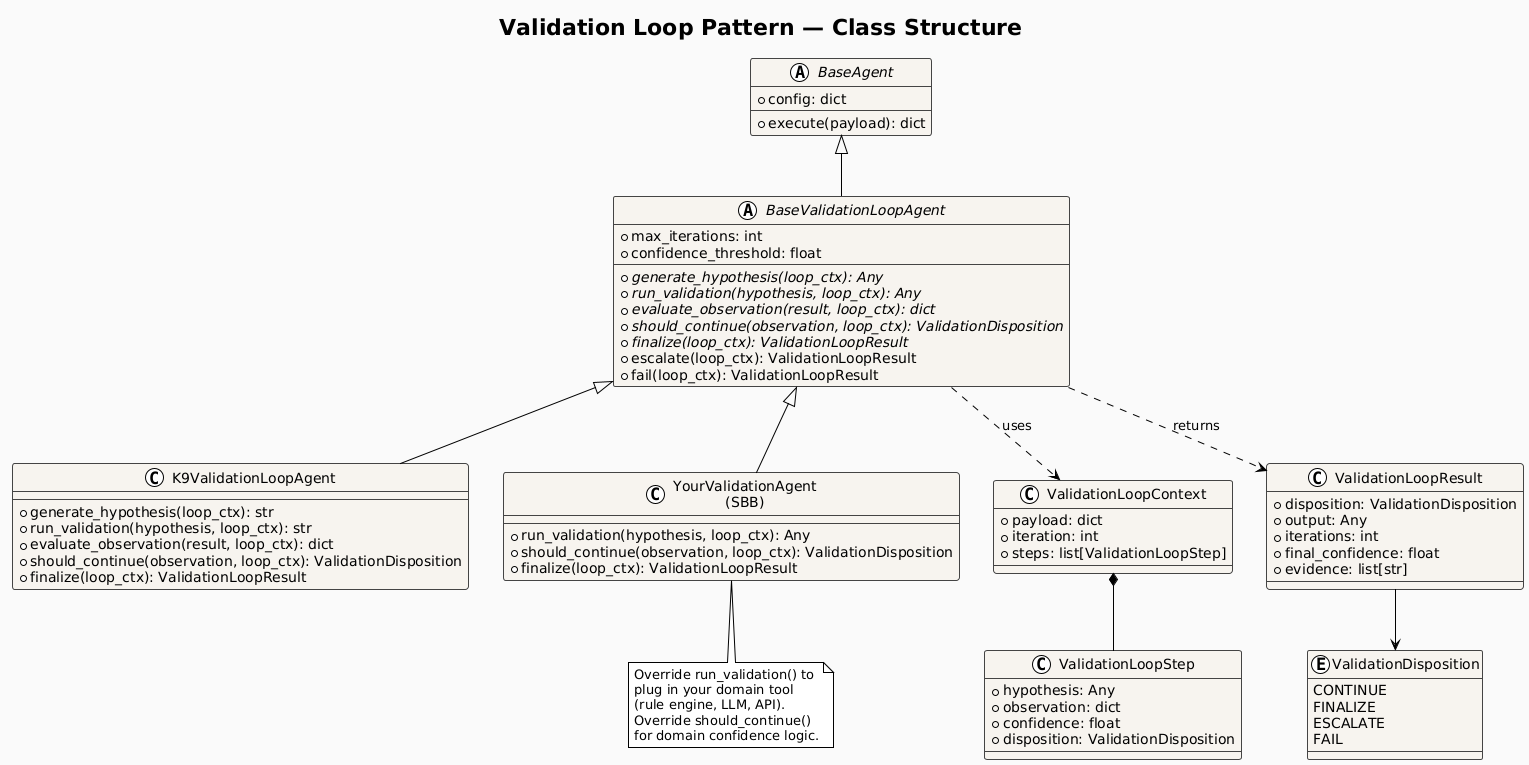

The diagram above was rendered by PlantUML. Its source (embedded in the PNG):
@startuml
!theme plain
skinparam backgroundColor #FAFAFA
skinparam defaultFontName Arial
skinparam ClassBackgroundColor #f7f4ef
skinparam ClassBorderColor #444444

title Validation Loop Pattern — Class Structure

abstract class BaseAgent {
  + config: dict
  + execute(payload): dict
}

abstract class BaseValidationLoopAgent {
  + max_iterations: int
  + confidence_threshold: float
  + {abstract} generate_hypothesis(loop_ctx): Any
  + {abstract} run_validation(hypothesis, loop_ctx): Any
  + {abstract} evaluate_observation(result, loop_ctx): dict
  + {abstract} should_continue(observation, loop_ctx): ValidationDisposition
  + {abstract} finalize(loop_ctx): ValidationLoopResult
  + escalate(loop_ctx): ValidationLoopResult
  + fail(loop_ctx): ValidationLoopResult
}

class K9ValidationLoopAgent {
  + generate_hypothesis(loop_ctx): str
  + run_validation(hypothesis, loop_ctx): str
  + evaluate_observation(result, loop_ctx): dict
  + should_continue(observation, loop_ctx): ValidationDisposition
  + finalize(loop_ctx): ValidationLoopResult
}

class "YourValidationAgent\n(SBB)" as SBB {
  + run_validation(hypothesis, loop_ctx): Any
  + should_continue(observation, loop_ctx): ValidationDisposition
  + finalize(loop_ctx): ValidationLoopResult
}

class ValidationLoopContext {
  + payload: dict
  + iteration: int
  + steps: list[ValidationLoopStep]
}

class ValidationLoopStep {
  + hypothesis: Any
  + observation: dict
  + confidence: float
  + disposition: ValidationDisposition
}

class ValidationLoopResult {
  + disposition: ValidationDisposition
  + output: Any
  + iterations: int
  + final_confidence: float
  + evidence: list[str]
}

enum ValidationDisposition {
  CONTINUE
  FINALIZE
  ESCALATE
  FAIL
}

BaseAgent <|-- BaseValidationLoopAgent
BaseValidationLoopAgent <|-- K9ValidationLoopAgent
BaseValidationLoopAgent <|-- SBB
BaseValidationLoopAgent ..> ValidationLoopContext : uses
ValidationLoopContext *-- ValidationLoopStep
BaseValidationLoopAgent ..> ValidationLoopResult : returns
ValidationLoopResult --> ValidationDisposition

note bottom of SBB
  Override run_validation() to
  plug in your domain tool
  (rule engine, LLM, API).
  Override should_continue()
  for domain confidence logic.
end note
@enduml